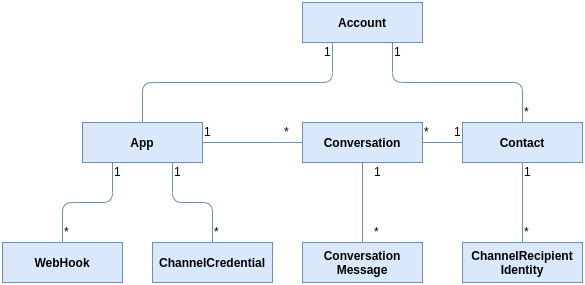

The diagram above was exported from draw.io. Its source (the exported page's mxGraphModel, read from the mxfile embedded in the PNG):
<mxGraphModel dx="2190" dy="896" grid="1" gridSize="10" guides="1" tooltips="1" connect="1" arrows="1" fold="1" page="0" pageScale="1" pageWidth="850" pageHeight="1100" math="0" shadow="0">
  <root>
    <mxCell id="0" />
    <mxCell id="1" parent="0" />
    <mxCell id="w_cRc6zA0RiXQ0Nwm5II-6" value="App" style="rounded=0;whiteSpace=wrap;html=1;fontStyle=1;fillColor=#dae8fc;strokeColor=#6c8ebf;" parent="1" vertex="1">
      <mxGeometry x="-60" y="180" width="120" height="40" as="geometry" />
    </mxCell>
    <mxCell id="w_cRc6zA0RiXQ0Nwm5II-7" value="Contact" style="rounded=0;whiteSpace=wrap;html=1;fontStyle=1;fillColor=#dae8fc;strokeColor=#6c8ebf;" parent="1" vertex="1">
      <mxGeometry x="320" y="180" width="120" height="40" as="geometry" />
    </mxCell>
    <mxCell id="w_cRc6zA0RiXQ0Nwm5II-8" value="ChannelCredential" style="rounded=0;whiteSpace=wrap;html=1;fontStyle=1;fillColor=#dae8fc;strokeColor=#6c8ebf;" parent="1" vertex="1">
      <mxGeometry x="10" y="300" width="120" height="40" as="geometry" />
    </mxCell>
    <mxCell id="w_cRc6zA0RiXQ0Nwm5II-11" value="" style="endArrow=none;html=1;entryX=0.25;entryY=1;entryDx=0;entryDy=0;exitX=0.5;exitY=0;exitDx=0;exitDy=0;fillColor=#dae8fc;strokeColor=#6c8ebf;" parent="1" source="w_cRc6zA0RiXQ0Nwm5II-6" edge="1">
      <mxGeometry width="50" height="50" relative="1" as="geometry">
        <mxPoint x="-40" y="290" as="sourcePoint" />
        <mxPoint x="190" y="100" as="targetPoint" />
        <Array as="points">
          <mxPoint y="140" />
          <mxPoint x="190" y="140" />
        </Array>
      </mxGeometry>
    </mxCell>
    <mxCell id="w_cRc6zA0RiXQ0Nwm5II-13" value="1" style="text;html=1;resizable=0;points=[];autosize=1;align=left;verticalAlign=top;spacingTop=-4;" parent="1" vertex="1">
      <mxGeometry x="180" y="100" width="20" height="20" as="geometry" />
    </mxCell>
    <mxCell id="w_cRc6zA0RiXQ0Nwm5II-14" value="" style="endArrow=none;html=1;entryX=0.5;entryY=0;entryDx=0;entryDy=0;exitX=0.75;exitY=1;exitDx=0;exitDy=0;fillColor=#dae8fc;strokeColor=#6c8ebf;" parent="1" target="w_cRc6zA0RiXQ0Nwm5II-7" edge="1">
      <mxGeometry width="50" height="50" relative="1" as="geometry">
        <mxPoint x="250" y="100" as="sourcePoint" />
        <mxPoint x="10" y="240" as="targetPoint" />
        <Array as="points">
          <mxPoint x="250" y="140" />
          <mxPoint x="380" y="140" />
        </Array>
      </mxGeometry>
    </mxCell>
    <mxCell id="w_cRc6zA0RiXQ0Nwm5II-15" value="1" style="text;html=1;resizable=0;points=[];autosize=1;align=left;verticalAlign=top;spacingTop=-4;" parent="1" vertex="1">
      <mxGeometry x="250" y="100" width="20" height="20" as="geometry" />
    </mxCell>
    <mxCell id="w_cRc6zA0RiXQ0Nwm5II-16" value="*" style="text;html=1;resizable=0;points=[];autosize=1;align=left;verticalAlign=top;spacingTop=-4;" parent="1" vertex="1">
      <mxGeometry x="380" y="160" width="20" height="20" as="geometry" />
    </mxCell>
    <mxCell id="w_cRc6zA0RiXQ0Nwm5II-17" value="*" style="text;html=1;resizable=0;points=[];autosize=1;align=left;verticalAlign=top;spacingTop=-4;" parent="1" vertex="1">
      <mxGeometry x="70" y="280" width="20" height="20" as="geometry" />
    </mxCell>
    <mxCell id="w_cRc6zA0RiXQ0Nwm5II-18" value="1" style="text;html=1;resizable=0;points=[];autosize=1;align=left;verticalAlign=top;spacingTop=-4;" parent="1" vertex="1">
      <mxGeometry x="-30" y="220" width="20" height="20" as="geometry" />
    </mxCell>
    <mxCell id="w_cRc6zA0RiXQ0Nwm5II-19" value="ChannelRecipient&lt;br&gt;Identity" style="rounded=0;whiteSpace=wrap;html=1;fontStyle=1;fillColor=#dae8fc;strokeColor=#6c8ebf;" parent="1" vertex="1">
      <mxGeometry x="320" y="300" width="120" height="40" as="geometry" />
    </mxCell>
    <mxCell id="w_cRc6zA0RiXQ0Nwm5II-20" value="" style="endArrow=none;html=1;entryX=0.5;entryY=1;entryDx=0;entryDy=0;exitX=0.5;exitY=0;exitDx=0;exitDy=0;fillColor=#dae8fc;strokeColor=#6c8ebf;" parent="1" source="w_cRc6zA0RiXQ0Nwm5II-19" target="w_cRc6zA0RiXQ0Nwm5II-7" edge="1">
      <mxGeometry width="50" height="50" relative="1" as="geometry">
        <mxPoint x="250" y="370" as="sourcePoint" />
        <mxPoint x="300" y="320" as="targetPoint" />
      </mxGeometry>
    </mxCell>
    <mxCell id="w_cRc6zA0RiXQ0Nwm5II-21" value="1" style="text;html=1;resizable=0;points=[];autosize=1;align=left;verticalAlign=top;spacingTop=-4;" parent="1" vertex="1">
      <mxGeometry x="380" y="220" width="20" height="20" as="geometry" />
    </mxCell>
    <mxCell id="w_cRc6zA0RiXQ0Nwm5II-22" value="*" style="text;html=1;resizable=0;points=[];autosize=1;align=left;verticalAlign=top;spacingTop=-4;" parent="1" vertex="1">
      <mxGeometry x="380" y="280" width="20" height="20" as="geometry" />
    </mxCell>
    <mxCell id="w_cRc6zA0RiXQ0Nwm5II-23" value="" style="edgeStyle=orthogonalEdgeStyle;rounded=0;orthogonalLoop=1;jettySize=auto;html=1;endArrow=none;endFill=0;entryX=0;entryY=0.5;entryDx=0;entryDy=0;fillColor=#dae8fc;strokeColor=#6c8ebf;" parent="1" source="w_cRc6zA0RiXQ0Nwm5II-24" target="w_cRc6zA0RiXQ0Nwm5II-7" edge="1">
      <mxGeometry relative="1" as="geometry" />
    </mxCell>
    <mxCell id="w_cRc6zA0RiXQ0Nwm5II-24" value="Conversation" style="rounded=0;whiteSpace=wrap;html=1;fontStyle=1;fillColor=#dae8fc;strokeColor=#6c8ebf;" parent="1" vertex="1">
      <mxGeometry x="160" y="180" width="120" height="40" as="geometry" />
    </mxCell>
    <mxCell id="w_cRc6zA0RiXQ0Nwm5II-25" value="1" style="text;html=1;resizable=0;points=[];autosize=1;align=left;verticalAlign=top;spacingTop=-4;" parent="1" vertex="1">
      <mxGeometry x="60" y="180" width="20" height="20" as="geometry" />
    </mxCell>
    <mxCell id="w_cRc6zA0RiXQ0Nwm5II-26" value="1" style="text;html=1;resizable=0;points=[];autosize=1;align=left;verticalAlign=top;spacingTop=-4;" parent="1" vertex="1">
      <mxGeometry x="230" y="220" width="20" height="20" as="geometry" />
    </mxCell>
    <mxCell id="w_cRc6zA0RiXQ0Nwm5II-27" value="1" style="text;html=1;resizable=0;points=[];autosize=1;align=left;verticalAlign=top;spacingTop=-4;" parent="1" vertex="1">
      <mxGeometry x="310" y="180" width="20" height="20" as="geometry" />
    </mxCell>
    <mxCell id="w_cRc6zA0RiXQ0Nwm5II-28" value="*" style="text;html=1;resizable=0;points=[];autosize=1;align=left;verticalAlign=top;spacingTop=-4;" parent="1" vertex="1">
      <mxGeometry x="280" y="180" width="20" height="20" as="geometry" />
    </mxCell>
    <mxCell id="w_cRc6zA0RiXQ0Nwm5II-31" value="Conversation&lt;br&gt;Message" style="rounded=0;whiteSpace=wrap;html=1;fontStyle=1;fillColor=#dae8fc;strokeColor=#6c8ebf;" parent="1" vertex="1">
      <mxGeometry x="160" y="300" width="120" height="40" as="geometry" />
    </mxCell>
    <mxCell id="w_cRc6zA0RiXQ0Nwm5II-32" value="" style="endArrow=none;html=1;exitX=0.5;exitY=0;exitDx=0;exitDy=0;fillColor=#dae8fc;strokeColor=#6c8ebf;" parent="1" source="w_cRc6zA0RiXQ0Nwm5II-31" edge="1">
      <mxGeometry width="50" height="50" relative="1" as="geometry">
        <mxPoint y="410" as="sourcePoint" />
        <mxPoint x="220" y="220" as="targetPoint" />
      </mxGeometry>
    </mxCell>
    <mxCell id="w_cRc6zA0RiXQ0Nwm5II-33" value="*" style="text;html=1;resizable=0;points=[];autosize=1;align=left;verticalAlign=top;spacingTop=-4;" parent="1" vertex="1">
      <mxGeometry x="140" y="180" width="20" height="20" as="geometry" />
    </mxCell>
    <mxCell id="w_cRc6zA0RiXQ0Nwm5II-34" value="" style="endArrow=none;html=1;entryX=0;entryY=0.5;entryDx=0;entryDy=0;exitX=1;exitY=0.5;exitDx=0;exitDy=0;fillColor=#dae8fc;strokeColor=#6c8ebf;" parent="1" source="w_cRc6zA0RiXQ0Nwm5II-6" target="w_cRc6zA0RiXQ0Nwm5II-24" edge="1">
      <mxGeometry width="50" height="50" relative="1" as="geometry">
        <mxPoint y="410" as="sourcePoint" />
        <mxPoint x="50" y="360" as="targetPoint" />
        <Array as="points">
          <mxPoint x="140" y="200" />
        </Array>
      </mxGeometry>
    </mxCell>
    <mxCell id="w_cRc6zA0RiXQ0Nwm5II-35" value="*" style="text;html=1;resizable=0;points=[];autosize=1;align=left;verticalAlign=top;spacingTop=-4;direction=south;" parent="1" vertex="1">
      <mxGeometry x="230" y="280" width="20" height="20" as="geometry" />
    </mxCell>
    <mxCell id="wcnSFVm4M4YoDPyFLzfb-1" value="Account" style="rounded=0;whiteSpace=wrap;html=1;fontStyle=1;fillColor=#dae8fc;strokeColor=#6c8ebf;" parent="1" vertex="1">
      <mxGeometry x="160" y="60" width="120" height="40" as="geometry" />
    </mxCell>
    <mxCell id="T6Wo8RcVtx_ElgECrbWS-1" value="WebHook" style="rounded=0;whiteSpace=wrap;html=1;fontStyle=1;fillColor=#dae8fc;strokeColor=#6c8ebf;" parent="1" vertex="1">
      <mxGeometry x="-140" y="300" width="120" height="40" as="geometry" />
    </mxCell>
    <mxCell id="T6Wo8RcVtx_ElgECrbWS-2" value="" style="endArrow=none;html=1;entryX=0.25;entryY=1;entryDx=0;entryDy=0;exitX=0.5;exitY=0;exitDx=0;exitDy=0;fillColor=#dae8fc;strokeColor=#6c8ebf;" parent="1" source="T6Wo8RcVtx_ElgECrbWS-1" target="w_cRc6zA0RiXQ0Nwm5II-6" edge="1">
      <mxGeometry width="50" height="50" relative="1" as="geometry">
        <mxPoint x="-190" y="300" as="sourcePoint" />
        <mxPoint y="220" as="targetPoint" />
        <Array as="points">
          <mxPoint x="-80" y="260" />
          <mxPoint x="-30" y="260" />
        </Array>
      </mxGeometry>
    </mxCell>
    <mxCell id="T6Wo8RcVtx_ElgECrbWS-3" value="*" style="text;html=1;resizable=0;points=[];autosize=1;align=left;verticalAlign=top;spacingTop=-4;" parent="1" vertex="1">
      <mxGeometry x="-80" y="280" width="20" height="20" as="geometry" />
    </mxCell>
    <mxCell id="T6Wo8RcVtx_ElgECrbWS-4" value="" style="endArrow=none;html=1;entryX=0.75;entryY=1;entryDx=0;entryDy=0;exitX=0.5;exitY=0;exitDx=0;exitDy=0;fillColor=#dae8fc;strokeColor=#6c8ebf;" parent="1" source="w_cRc6zA0RiXQ0Nwm5II-8" target="w_cRc6zA0RiXQ0Nwm5II-6" edge="1">
      <mxGeometry width="50" height="50" relative="1" as="geometry">
        <mxPoint x="-70" y="310" as="sourcePoint" />
        <mxPoint x="10" y="230" as="targetPoint" />
        <Array as="points">
          <mxPoint x="70" y="260" />
          <mxPoint x="30" y="260" />
        </Array>
      </mxGeometry>
    </mxCell>
    <mxCell id="T6Wo8RcVtx_ElgECrbWS-5" value="1" style="text;html=1;resizable=0;points=[];autosize=1;align=left;verticalAlign=top;spacingTop=-4;" parent="1" vertex="1">
      <mxGeometry x="30" y="220" width="20" height="20" as="geometry" />
    </mxCell>
  </root>
</mxGraphModel>